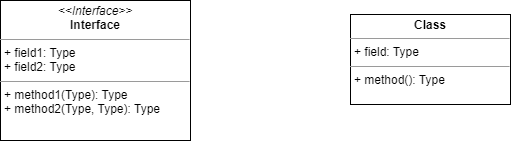

The diagram above was exported from draw.io. Its source (the exported page's mxGraphModel, read from the mxfile embedded in the PNG):
<mxGraphModel dx="595" dy="213" grid="1" gridSize="10" guides="1" tooltips="1" connect="1" arrows="1" fold="1" page="1" pageScale="1" pageWidth="850" pageHeight="1100" math="0" shadow="0">
  <root>
    <mxCell id="0" />
    <mxCell id="1" parent="0" />
    <mxCell id="6" value="&lt;p style=&quot;margin:0px;margin-top:4px;text-align:center;&quot;&gt;&lt;b&gt;Class&lt;/b&gt;&lt;/p&gt;&lt;hr size=&quot;1&quot;/&gt;&lt;p style=&quot;margin:0px;margin-left:4px;&quot;&gt;+ field: Type&lt;/p&gt;&lt;hr size=&quot;1&quot;/&gt;&lt;p style=&quot;margin:0px;margin-left:4px;&quot;&gt;+ method(): Type&lt;/p&gt;" style="verticalAlign=top;align=left;overflow=fill;fontSize=12;fontFamily=Helvetica;html=1;" vertex="1" parent="1">
      <mxGeometry x="400" y="30" width="160" height="90" as="geometry" />
    </mxCell>
    <mxCell id="7" value="&lt;p style=&quot;margin:0px;margin-top:4px;text-align:center;&quot;&gt;&lt;i&gt;&amp;lt;&amp;lt;Interface&amp;gt;&amp;gt;&lt;/i&gt;&lt;br/&gt;&lt;b&gt;Interface&lt;/b&gt;&lt;/p&gt;&lt;hr size=&quot;1&quot;/&gt;&lt;p style=&quot;margin:0px;margin-left:4px;&quot;&gt;+ field1: Type&lt;br/&gt;+ field2: Type&lt;/p&gt;&lt;hr size=&quot;1&quot;/&gt;&lt;p style=&quot;margin:0px;margin-left:4px;&quot;&gt;+ method1(Type): Type&lt;br/&gt;+ method2(Type, Type): Type&lt;/p&gt;" style="verticalAlign=top;align=left;overflow=fill;fontSize=12;fontFamily=Helvetica;html=1;" vertex="1" parent="1">
      <mxGeometry x="50" y="16" width="190" height="140" as="geometry" />
    </mxCell>
  </root>
</mxGraphModel>